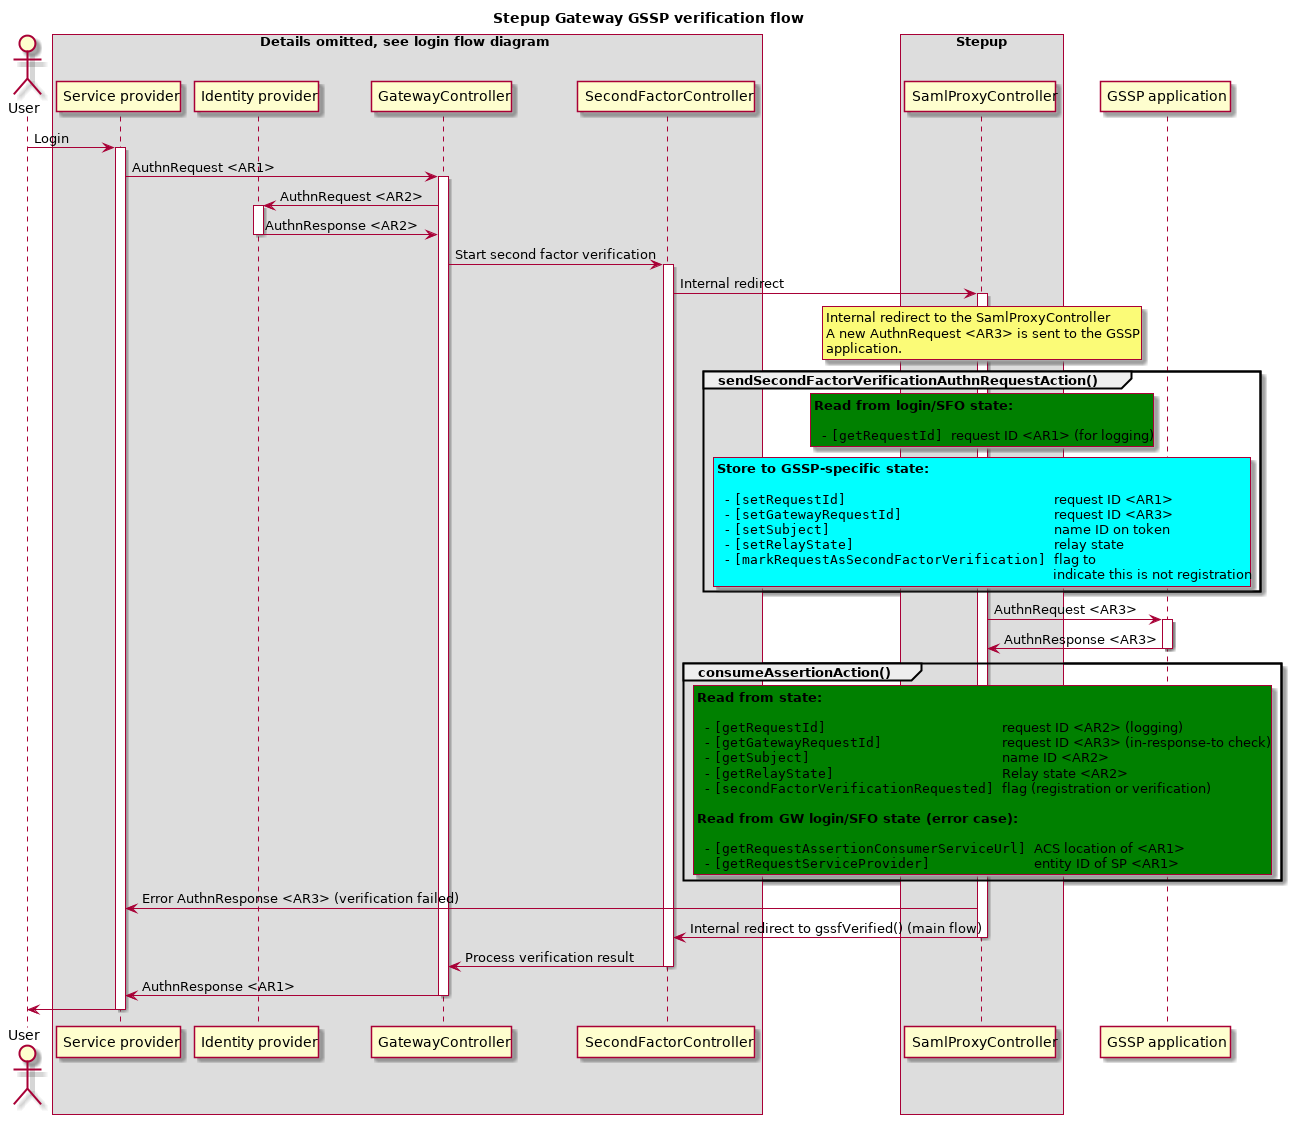

The diagram above was rendered by PlantUML. Its source (embedded in the PNG):
@startuml diagrams/gateway-state-gssp-verification-flow.png

title Stepup Gateway GSSP verification flow
actor User

box "Details omitted, see login flow diagram"
    participant "Service provider" as SP
    participant "Identity provider" as IDP
    participant "GatewayController" as GW
    participant "SecondFactorController" as SF
end box
box "Stepup"
    participant "SamlProxyController" as PROXY
end box
participant "GSSP application" as GSSP

User -> SP: Login
activate SP

    SP -> GW: AuthnRequest <AR1>
    activate GW

        GW -> IDP: AuthnRequest <AR2>
        activate IDP
            IDP -> GW: AuthnResponse <AR2>
        deactivate IDP

        GW -> SF: Start second factor verification
        activate SF
            SF -> PROXY: Internal redirect
            activate PROXY
                rnote over PROXY
                Internal redirect to the SamlProxyController
                A new AuthnRequest <AR3> is sent to the GSSP
                application.
                end note

                group sendSecondFactorVerificationAuthnRequestAction()
                    rnote over PROXY #green
                    **Read from login/SFO state:**

                      - ""[getRequestId] ""request ID <AR1> (for logging)
                    end note

                    rnote over PROXY #aqua
                    **Store to GSSP-specific state:**

                      - ""[setRequestId]                          ""request ID <AR1>
                      - ""[setGatewayRequestId]                   ""request ID <AR3>
                      - ""[setSubject]                            ""name ID on token
                      - ""[setRelayState]                         ""relay state
                      - ""[markRequestAsSecondFactorVerification] ""flag to
                        ""                                        ""indicate this is not registration
                    end note
                end

                PROXY -> GSSP: AuthnRequest <AR3>

                activate GSSP
                    GSSP -> PROXY: AuthnResponse <AR3>
                deactivate GSSP

                group consumeAssertionAction()
                    rnote over PROXY #green
                    **Read from state:**

                      - ""[getRequestId]                      ""request ID <AR2> (logging)
                      - ""[getGatewayRequestId]               ""request ID <AR3> (in-response-to check)
                      - ""[getSubject]                        ""name ID <AR2>
                      - ""[getRelayState]                     ""Relay state <AR2>
                      - ""[secondFactorVerificationRequested] ""flag (registration or verification)

                    **Read from GW login/SFO state (error case):**

                      - ""[getRequestAssertionConsumerServiceUrl] ""ACS location of <AR1>
                      - ""[getRequestServiceProvider]             ""entity ID of SP <AR1>
                    end note
                end

                PROXY -> SP: Error AuthnResponse <AR3> (verification failed)
                PROXY -> SF: Internal redirect to gssfVerified() (main flow)
            deactivate PROXY

            SF -> GW: Process verification result
        deactivate SF

        GW -> SP: AuthnResponse <AR1>
    deactivate GW

    SP -> User
deactivate SP

@enduml